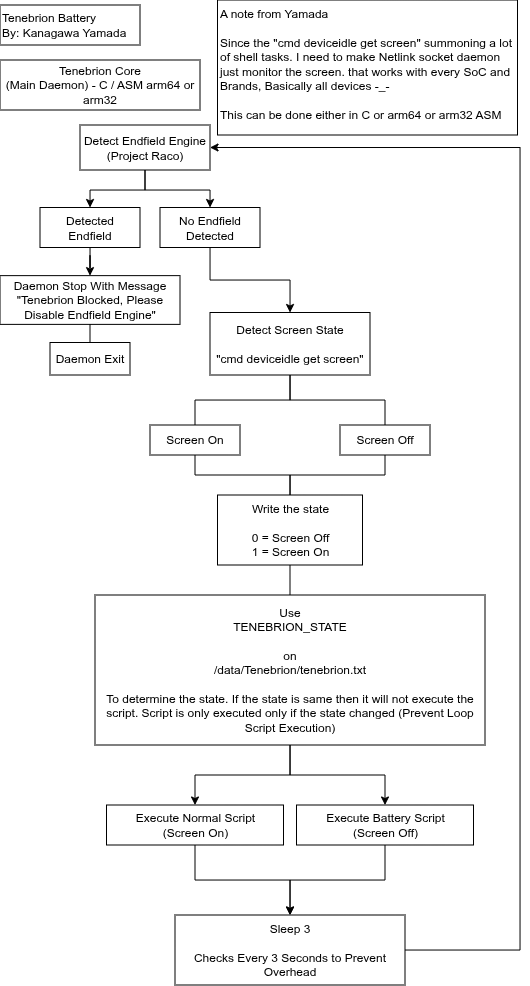

The diagram above was exported from draw.io. Its source (the exported page's mxGraphModel, read from the mxfile embedded in the PNG):
<mxGraphModel dx="815" dy="558" grid="1" gridSize="10" guides="1" tooltips="1" connect="1" arrows="1" fold="1" page="1" pageScale="1" pageWidth="850" pageHeight="1100" math="0" shadow="0">
  <root>
    <mxCell id="0" />
    <mxCell id="1" parent="0" />
    <mxCell id="QbItls2lpJ5c8HYFAgJg-1" parent="1" style="rounded=0;whiteSpace=wrap;html=1;align=left;" value="Tenebrion Battery&lt;div&gt;By: Kanagawa Yamada&lt;/div&gt;" vertex="1">
      <mxGeometry height="40" width="140" x="20" y="30" as="geometry" />
    </mxCell>
    <mxCell id="QbItls2lpJ5c8HYFAgJg-2" parent="1" style="rounded=0;whiteSpace=wrap;html=1;" value="Tenebrion Core&lt;div&gt;(Main Daemon) - C / ASM arm64 or arm32&lt;/div&gt;" vertex="1">
      <mxGeometry height="50" width="200" x="20" y="85" as="geometry" />
    </mxCell>
    <mxCell id="nEbZi96V4aJNZWkyk8Nh-12" edge="1" parent="1" source="QbItls2lpJ5c8HYFAgJg-3" style="edgeStyle=orthogonalEdgeStyle;rounded=0;orthogonalLoop=1;jettySize=auto;html=1;endArrow=none;endFill=0;" target="QbItls2lpJ5c8HYFAgJg-18">
      <mxGeometry relative="1" as="geometry" />
    </mxCell>
    <mxCell id="nEbZi96V4aJNZWkyk8Nh-13" edge="1" parent="1" source="QbItls2lpJ5c8HYFAgJg-3" style="edgeStyle=orthogonalEdgeStyle;rounded=0;orthogonalLoop=1;jettySize=auto;html=1;endArrow=none;endFill=0;" target="QbItls2lpJ5c8HYFAgJg-19">
      <mxGeometry relative="1" as="geometry" />
    </mxCell>
    <mxCell id="QbItls2lpJ5c8HYFAgJg-3" parent="1" style="rounded=0;whiteSpace=wrap;html=1;" value="Detect Screen State&lt;div&gt;&lt;br&gt;&lt;/div&gt;&lt;div&gt;&quot;cmd deviceidle get screen&quot;&lt;/div&gt;" vertex="1">
      <mxGeometry height="62.5" width="160" x="230" y="337.5" as="geometry" />
    </mxCell>
    <mxCell id="QbItls2lpJ5c8HYFAgJg-8" edge="1" parent="1" source="QbItls2lpJ5c8HYFAgJg-4" style="edgeStyle=orthogonalEdgeStyle;rounded=0;orthogonalLoop=1;jettySize=auto;html=1;" target="QbItls2lpJ5c8HYFAgJg-6">
      <mxGeometry relative="1" as="geometry" />
    </mxCell>
    <mxCell id="QbItls2lpJ5c8HYFAgJg-9" edge="1" parent="1" source="QbItls2lpJ5c8HYFAgJg-4" style="edgeStyle=orthogonalEdgeStyle;rounded=0;orthogonalLoop=1;jettySize=auto;html=1;" target="QbItls2lpJ5c8HYFAgJg-7">
      <mxGeometry relative="1" as="geometry" />
    </mxCell>
    <mxCell id="QbItls2lpJ5c8HYFAgJg-4" parent="1" style="rounded=0;whiteSpace=wrap;html=1;" value="Detect Endfield Engine (Project Raco)" vertex="1">
      <mxGeometry height="45" width="130" x="100" y="150" as="geometry" />
    </mxCell>
    <mxCell id="QbItls2lpJ5c8HYFAgJg-12" edge="1" parent="1" source="QbItls2lpJ5c8HYFAgJg-6" style="edgeStyle=orthogonalEdgeStyle;rounded=0;orthogonalLoop=1;jettySize=auto;html=1;entryX=0.5;entryY=0;entryDx=0;entryDy=0;" target="QbItls2lpJ5c8HYFAgJg-11">
      <mxGeometry relative="1" as="geometry" />
    </mxCell>
    <mxCell id="QbItls2lpJ5c8HYFAgJg-6" parent="1" style="rounded=0;whiteSpace=wrap;html=1;" value="Detected&lt;div&gt;Endfield&lt;/div&gt;" vertex="1">
      <mxGeometry height="40" width="100" x="60" y="232.5" as="geometry" />
    </mxCell>
    <mxCell id="QbItls2lpJ5c8HYFAgJg-10" edge="1" parent="1" source="QbItls2lpJ5c8HYFAgJg-7" style="edgeStyle=orthogonalEdgeStyle;rounded=0;orthogonalLoop=1;jettySize=auto;html=1;" target="QbItls2lpJ5c8HYFAgJg-3">
      <mxGeometry relative="1" as="geometry" />
    </mxCell>
    <mxCell id="QbItls2lpJ5c8HYFAgJg-7" parent="1" style="rounded=0;whiteSpace=wrap;html=1;" value="No Endfield Detected" vertex="1">
      <mxGeometry height="40" width="100" x="180" y="232.5" as="geometry" />
    </mxCell>
    <mxCell id="QbItls2lpJ5c8HYFAgJg-11" parent="1" style="rounded=0;whiteSpace=wrap;html=1;" value="Daemon Stop With Message &quot;Tenebrion Blocked, Please Disable Endfield Engine&quot;" vertex="1">
      <mxGeometry height="48.75" width="180" x="20" y="300.63" as="geometry" />
    </mxCell>
    <mxCell id="QbItls2lpJ5c8HYFAgJg-16" parent="1" style="rounded=0;whiteSpace=wrap;html=1;" value="Daemon Exit" vertex="1">
      <mxGeometry height="32.5" width="80" x="70" y="367.5" as="geometry" />
    </mxCell>
    <mxCell id="QbItls2lpJ5c8HYFAgJg-17" edge="1" parent="1" source="QbItls2lpJ5c8HYFAgJg-16" style="endArrow=none;html=1;rounded=0;entryX=0.5;entryY=1;entryDx=0;entryDy=0;exitX=0.5;exitY=0;exitDx=0;exitDy=0;" target="QbItls2lpJ5c8HYFAgJg-11" value="">
      <mxGeometry height="50" relative="1" width="50" as="geometry">
        <mxPoint x="220" y="410" as="sourcePoint" />
        <mxPoint x="270" y="360" as="targetPoint" />
      </mxGeometry>
    </mxCell>
    <mxCell id="nEbZi96V4aJNZWkyk8Nh-22" edge="1" parent="1" source="QbItls2lpJ5c8HYFAgJg-18" style="edgeStyle=orthogonalEdgeStyle;rounded=0;orthogonalLoop=1;jettySize=auto;html=1;endArrow=none;endFill=0;" target="nEbZi96V4aJNZWkyk8Nh-20">
      <mxGeometry relative="1" as="geometry" />
    </mxCell>
    <mxCell id="QbItls2lpJ5c8HYFAgJg-18" parent="1" style="rounded=0;whiteSpace=wrap;html=1;" value="Screen On" vertex="1">
      <mxGeometry height="30" width="90" x="170" y="450" as="geometry" />
    </mxCell>
    <mxCell id="nEbZi96V4aJNZWkyk8Nh-23" edge="1" parent="1" source="QbItls2lpJ5c8HYFAgJg-19" style="edgeStyle=orthogonalEdgeStyle;rounded=0;orthogonalLoop=1;jettySize=auto;html=1;endArrow=none;endFill=0;" target="nEbZi96V4aJNZWkyk8Nh-20">
      <mxGeometry relative="1" as="geometry" />
    </mxCell>
    <mxCell id="QbItls2lpJ5c8HYFAgJg-19" parent="1" style="rounded=0;whiteSpace=wrap;html=1;" value="Screen Off" vertex="1">
      <mxGeometry height="30" width="90" x="360" y="450" as="geometry" />
    </mxCell>
    <mxCell id="nEbZi96V4aJNZWkyk8Nh-27" edge="1" parent="1" source="QbItls2lpJ5c8HYFAgJg-33" style="edgeStyle=orthogonalEdgeStyle;rounded=0;orthogonalLoop=1;jettySize=auto;html=1;" target="QbItls2lpJ5c8HYFAgJg-44">
      <mxGeometry relative="1" as="geometry" />
    </mxCell>
    <mxCell id="QbItls2lpJ5c8HYFAgJg-33" parent="1" style="rounded=0;whiteSpace=wrap;html=1;" value="Execute Normal Script&lt;div&gt;(Screen On)&lt;/div&gt;" vertex="1">
      <mxGeometry height="40" width="177" x="126.5" y="830" as="geometry" />
    </mxCell>
    <mxCell id="nEbZi96V4aJNZWkyk8Nh-28" edge="1" parent="1" source="QbItls2lpJ5c8HYFAgJg-34" style="edgeStyle=orthogonalEdgeStyle;rounded=0;orthogonalLoop=1;jettySize=auto;html=1;" target="QbItls2lpJ5c8HYFAgJg-44">
      <mxGeometry relative="1" as="geometry" />
    </mxCell>
    <mxCell id="QbItls2lpJ5c8HYFAgJg-34" parent="1" style="rounded=0;whiteSpace=wrap;html=1;" value="Execute Battery Script&lt;div&gt;(Screen Off)&lt;/div&gt;" vertex="1">
      <mxGeometry height="40" width="177" x="316.5" y="830" as="geometry" />
    </mxCell>
    <mxCell id="nEbZi96V4aJNZWkyk8Nh-30" edge="1" parent="1" source="QbItls2lpJ5c8HYFAgJg-44" style="edgeStyle=orthogonalEdgeStyle;rounded=0;orthogonalLoop=1;jettySize=auto;html=1;entryX=1;entryY=0.5;entryDx=0;entryDy=0;" target="QbItls2lpJ5c8HYFAgJg-4">
      <mxGeometry relative="1" as="geometry">
        <Array as="points">
          <mxPoint x="540" y="975" />
          <mxPoint x="540" y="173" />
        </Array>
      </mxGeometry>
    </mxCell>
    <mxCell id="QbItls2lpJ5c8HYFAgJg-44" parent="1" style="rounded=0;whiteSpace=wrap;html=1;" value="Sleep 3&lt;div&gt;&lt;br&gt;&lt;/div&gt;&lt;div&gt;Checks Every 3 Seconds to Prevent Overhead&lt;/div&gt;" vertex="1">
      <mxGeometry height="70" width="230" x="195" y="940" as="geometry" />
    </mxCell>
    <mxCell id="nEbZi96V4aJNZWkyk8Nh-18" parent="1" style="rounded=0;whiteSpace=wrap;html=1;align=left;verticalAlign=top;" value="A note from Yamada&lt;div&gt;&lt;br&gt;&lt;/div&gt;&lt;div&gt;Since the &quot;&lt;span style=&quot;text-align: center; background-color: transparent; color: light-dark(rgb(0, 0, 0), rgb(255, 255, 255));&quot;&gt;cmd deviceidle get screen&quot; summoning a lot of shell tasks. I need to make&amp;nbsp;&lt;/span&gt;&lt;span style=&quot;background-color: transparent; color: light-dark(rgb(0, 0, 0), rgb(255, 255, 255));&quot;&gt;Netlink socket daemon just monitor the screen. that works with every SoC and Brands, Basically all devices -_-&lt;br&gt;&lt;br&gt;This can be done either in C or arm64 or arm32 ASM&lt;/span&gt;&lt;/div&gt;" vertex="1">
      <mxGeometry height="135" width="300" x="237.5" y="25" as="geometry" />
    </mxCell>
    <mxCell id="nEbZi96V4aJNZWkyk8Nh-25" edge="1" parent="1" source="nEbZi96V4aJNZWkyk8Nh-19" style="edgeStyle=orthogonalEdgeStyle;rounded=0;orthogonalLoop=1;jettySize=auto;html=1;" target="QbItls2lpJ5c8HYFAgJg-33">
      <mxGeometry relative="1" as="geometry" />
    </mxCell>
    <mxCell id="nEbZi96V4aJNZWkyk8Nh-26" edge="1" parent="1" source="nEbZi96V4aJNZWkyk8Nh-19" style="edgeStyle=orthogonalEdgeStyle;rounded=0;orthogonalLoop=1;jettySize=auto;html=1;" target="QbItls2lpJ5c8HYFAgJg-34">
      <mxGeometry relative="1" as="geometry" />
    </mxCell>
    <mxCell id="nEbZi96V4aJNZWkyk8Nh-19" parent="1" style="rounded=0;whiteSpace=wrap;html=1;" value="Use&lt;div&gt;TENEBRION_STATE&lt;/div&gt;&lt;div&gt;&lt;br&gt;&lt;/div&gt;&lt;div&gt;on&lt;/div&gt;&lt;div&gt;&lt;div&gt;/data/Tenebrion/tenebrion.txt&lt;/div&gt;&lt;/div&gt;&lt;div&gt;&lt;br&gt;&lt;/div&gt;&lt;div&gt;To determine the state. If the state is same then it will not execute the script. Script is only executed only if the state changed (Prevent Loop Script Execution)&lt;/div&gt;" vertex="1">
      <mxGeometry height="150" width="390" x="115" y="620" as="geometry" />
    </mxCell>
    <mxCell id="nEbZi96V4aJNZWkyk8Nh-20" parent="1" style="rounded=0;whiteSpace=wrap;html=1;" value="Write the state&lt;div&gt;&lt;br&gt;&lt;/div&gt;&lt;div&gt;&lt;div&gt;0 = Screen Off&lt;/div&gt;&lt;div&gt;1 = Screen On&lt;/div&gt;&lt;/div&gt;" vertex="1">
      <mxGeometry height="70" width="145" x="237.5" y="520" as="geometry" />
    </mxCell>
    <mxCell id="nEbZi96V4aJNZWkyk8Nh-24" edge="1" parent="1" source="nEbZi96V4aJNZWkyk8Nh-20" style="endArrow=none;html=1;rounded=0;exitX=0.5;exitY=1;exitDx=0;exitDy=0;" target="nEbZi96V4aJNZWkyk8Nh-19" value="">
      <mxGeometry height="50" relative="1" width="50" as="geometry">
        <mxPoint x="390" y="600" as="sourcePoint" />
        <mxPoint x="440" y="550" as="targetPoint" />
      </mxGeometry>
    </mxCell>
  </root>
</mxGraphModel>